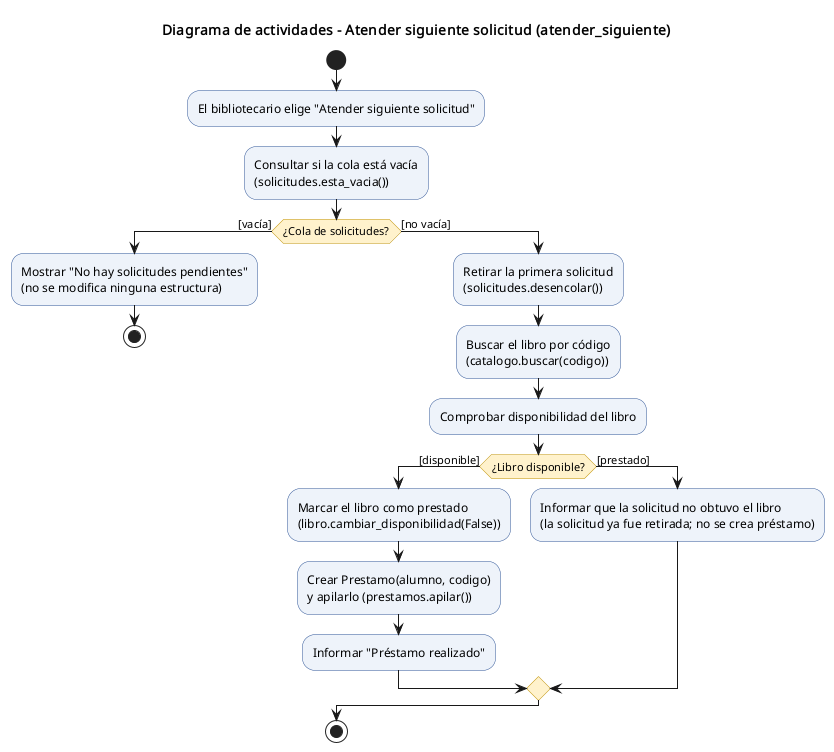

The diagram above was rendered by PlantUML. Its source (embedded in the PNG):
@startuml 03_actividades
skinparam defaultFontName Arial
skinparam shadowing false
skinparam activity {
  BackgroundColor #EEF3FA
  BorderColor #2F5597
  DiamondBackgroundColor #FFF2CC
  DiamondBorderColor #BF9000
}
title Diagrama de actividades - Atender siguiente solicitud (atender_siguiente)

start
:El bibliotecario elige "Atender siguiente solicitud";
:Consultar si la cola está vacía\n(solicitudes.esta_vacia());
if (¿Cola de solicitudes?) then ([vacía])
  :Mostrar "No hay solicitudes pendientes"\n(no se modifica ninguna estructura);
  stop
else ([no vacía])
  :Retirar la primera solicitud\n(solicitudes.desencolar());
  :Buscar el libro por código\n(catalogo.buscar(codigo));
  :Comprobar disponibilidad del libro;
  if (¿Libro disponible?) then ([disponible])
    :Marcar el libro como prestado\n(libro.cambiar_disponibilidad(False));
    :Crear Prestamo(alumno, codigo)\ny apilarlo (prestamos.apilar());
    :Informar "Préstamo realizado";
  else ([prestado])
    :Informar que la solicitud no obtuvo el libro\n(la solicitud ya fue retirada; no se crea préstamo);
  endif
endif
stop
@enduml